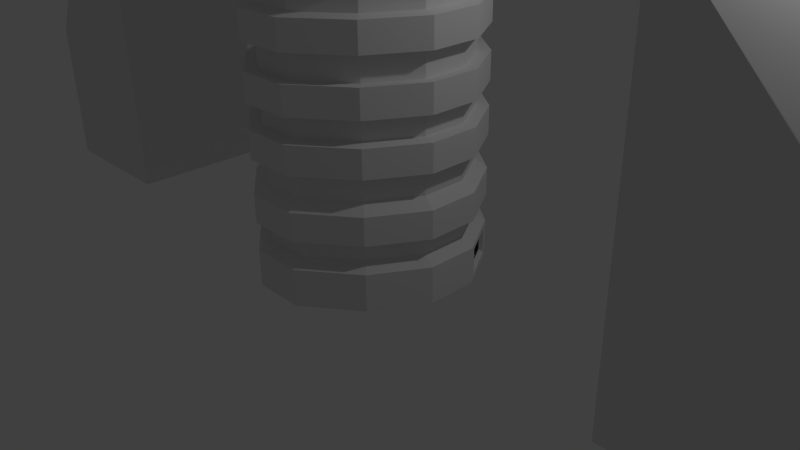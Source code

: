 # Source: HomeBase.blend  (saved by Blender 2.75.0; exported with 4.5.12 LTS)
import bpy
from mathutils import Matrix  # noqa: F401  (used for matrix-valued properties, if any)

bpy.ops.wm.read_factory_settings(use_empty=True)
scene = bpy.context.scene
scene.name = 'Scene'

# ---- collections
col_collection_1 = bpy.data.collections.new('Collection 1'); scene.collection.children.link(col_collection_1)

# ---- materials (node trees are filled in below, after node groups)
mat_material = bpy.data.materials.new('Material')
mat_material.alpha_threshold = 0.0
mat_material.use_transparent_shadow = False
mat_material.roughness = 0.5
mat_material.line_color = (0.0, 0.0, 0.0, 1.0)

# ---- material node trees

# ---- world
world_world = bpy.data.worlds.new('World'); scene.world = world_world
world_world.color = (0.05088, 0.05088, 0.05088)
world_world.use_sun_shadow = False
world_world.sun_shadow_jitter_overblur = 0.0
world_world.cycles.sampling_method = 'MANUAL'
world_world.cycles.sample_map_resolution = 256

# ---- cameras
cam_camera = bpy.data.cameras.new('Camera')
cam_camera.clip_end = 100.0
cam_camera.lens = 35.0
cam_camera.sensor_width = 32.0
cam_camera.sensor_height = 18.0
cam_camera.ortho_scale = 7.314
cam_camera.dof.focus_distance = 0.0
cam_camera.dof.aperture_fstop = 128.0

# ---- lights
light_lamp = bpy.data.lights.new('Lamp', 'POINT')
light_lamp.transmission_factor = 0.0
light_lamp.cutoff_distance = 30.0
light_lamp.energy = 100.0
light_lamp.shadow_buffer_clip_start = 1.001
light_lamp.shadow_soft_size = 0.1
light_lamp.shadow_maximum_resolution = 0.006
light_lamp.use_absolute_resolution = True
light_lamp.cycles.use_multiple_importance_sampling = False

# ---- meshes
me_cube_002 = bpy.data.meshes.new('Cube.002')
me_cube_002.from_pydata([(-6.033, -0.99, -0.9876), (-6.033, -0.99, 1.002), (-6.033, 0.99, -0.9876), (-4.04, 0.99, 3.611), (-4.04, -0.99, 3.611), (6.092, -0.99, -0.9876), (6.092, -0.99, 1.002), (6.092, 0.99, -0.9876), (4.1, 0.99, 3.611), (4.1, -0.99, 3.611), (-6.033, 0.99, 1.002), (-5.4, 0.99, 2.157), (-5.4, -0.99, 2.157), (6.092, 0.99, 1.002), (5.459, 0.99, 2.157), (5.459, -0.99, 2.157), (0.8873, 0.8873, -0.4277), (0.8873, -0.8873, -0.4277), (-0.8873, -0.8873, -0.4277), (-0.8873, 0.8873, -0.4277), (0.8873, 0.8873, 2.653), (0.8873, -0.8873, 2.653), (-0.8873, -0.8873, 2.653), (-0.8873, 0.8873, 2.653), (-0.8873, 0.8873, 0.3046), (-0.8873, 0.8873, 1.002), (-0.8873, 0.8873, 1.636), (0.8873, 0.8873, 1.935), (0.8873, 0.8873, 1.301), (0.8873, 0.8873, 0.6035), (0.8873, -0.8873, 0.3046), (0.8873, -0.8873, 1.002), (0.8873, -0.8873, 1.636), (-0.8873, -0.8873, 1.935), (-0.8873, -0.8873, 1.301), (-0.8873, -0.8873, 0.6035), (-0.8873, -0.8873, -0.1288), (-0.8873, 0.8873, -0.1288), (-0.8873, -0.8873, 0.3046), (-0.8873, 0.8873, 0.6035), (-0.8873, -0.8873, 1.002), (-0.8873, 0.8873, 1.301), (-0.8873, -0.8873, 1.636), (-0.8873, 0.8873, 1.935), (-0.8873, -0.8873, 2.354), (-0.8873, 0.8873, 2.354), (0.8873, 0.8873, -0.1288), (0.8873, -0.8873, -0.1288), (0.8873, 0.8873, 0.3046), (0.8873, -0.8873, 0.6035), (0.8873, 0.8873, 1.002), (0.8873, -0.8873, 1.301), (0.8873, 0.8873, 1.636), (0.8873, -0.8873, 1.935), (0.8873, 0.8873, 2.354), (0.8873, -0.8873, 2.354), (0.2958, 1.331, -0.4277), (-0.2958, 1.331, -0.4277), (0.2958, -1.331, -0.4277), (-0.2958, -1.331, -0.4277), (0.2958, 1.331, 2.653), (-0.2958, 1.331, 2.653), (0.2958, -1.331, 2.653), (-0.2958, -1.331, 2.653), (0.2958, -1.331, -0.1288), (-0.2958, -1.331, -0.1288), (0.2958, -1.331, 0.3046), (-0.2958, -1.331, 0.3046), (0.2958, -1.331, 0.6035), (-0.2958, -1.331, 0.6035), (0.2958, -1.331, 1.002), (-0.2958, -1.331, 1.002), (0.2958, -1.331, 1.301), (-0.2958, -1.331, 1.301), (0.2958, -1.331, 1.636), (-0.2958, -1.331, 1.636), (0.2958, -1.331, 1.935), (-0.2958, -1.331, 1.935), (0.2958, -1.331, 2.354), (-0.2958, -1.331, 2.354), (-0.2958, 1.331, -0.1288), (0.2958, 1.331, -0.1288), (-0.2958, 1.331, 0.3046), (0.2958, 1.331, 0.3046), (-0.2958, 1.331, 0.6035), (0.2958, 1.331, 0.6035), (-0.2958, 1.331, 1.002), (0.2958, 1.331, 1.002), (-0.2958, 1.331, 1.301), (0.2958, 1.331, 1.301), (-0.2958, 1.331, 1.636), (0.2958, 1.331, 1.636), (-0.2958, 1.331, 1.935), (0.2958, 1.331, 1.935), (-0.2958, 1.331, 2.354), (0.2958, 1.331, 2.354), (1.238, 0.2958, -0.4277), (1.238, -0.2958, -0.4277), (-1.238, -0.2958, -0.4277), (-1.238, 0.2958, -0.4277), (1.238, 0.2958, 2.653), (1.238, -0.2958, 2.653), (-1.238, -0.2958, 2.653), (-1.238, 0.2958, 2.653), (-1.238, -0.2958, -0.1288), (-1.238, 0.2958, -0.1288), (-1.238, -0.2958, 0.3046), (-1.238, 0.2958, 0.3046), (-1.238, -0.2958, 0.6035), (-1.238, 0.2958, 0.6035), (-1.238, -0.2958, 1.002), (-1.238, 0.2958, 1.002), (-1.238, -0.2958, 1.301), (-1.238, 0.2958, 1.301), (-1.238, -0.2958, 1.636), (-1.238, 0.2958, 1.636), (-1.238, -0.2958, 1.935), (-1.238, 0.2958, 1.935), (-1.238, -0.2958, 2.354), (-1.238, 0.2958, 2.354), (1.238, 0.2958, -0.1288), (1.238, -0.2958, -0.1288), (1.238, 0.2958, 0.3046), (1.238, -0.2958, 0.3046), (1.238, 0.2958, 0.6035), (1.238, -0.2958, 0.6035), (1.238, 0.2958, 1.002), (1.238, -0.2958, 1.002), (1.238, 0.2958, 1.301), (1.238, -0.2958, 1.301), (1.238, 0.2958, 1.636), (1.238, -0.2958, 1.636), (1.238, 0.2958, 1.935), (1.238, -0.2958, 1.935), (1.238, 0.2958, 2.354), (1.238, -0.2958, 2.354), (0.8093, 0.8205, -0.4277), (0.8093, -0.8205, -0.4277), (-0.8093, -0.8205, -0.4277), (-0.8093, 0.8205, -0.4277), (0.8093, 0.8205, 2.653), (0.8093, -0.8205, 2.653), (-0.8093, -0.8205, 2.653), (-0.8093, 0.8205, 2.653), (-0.8093, 0.8205, 0.3046), (-0.8093, 0.8205, 1.002), (-0.8093, 0.8205, 1.636), (0.8093, 0.8205, 1.935), (0.8093, 0.8205, 1.301), (0.8093, 0.8205, 0.6035), (0.8093, -0.8205, 0.3046), (0.8093, -0.8205, 1.002), (0.8093, -0.8205, 1.636), (-0.8093, -0.8205, 1.935), (-0.8093, -0.8205, 1.301), (-0.8093, -0.8205, 0.6035), (-0.8093, -0.8205, -0.1288), (-0.8093, 0.8205, -0.1288), (-0.8093, -0.8205, 0.3046), (-0.8093, 0.8205, 0.6035), (-0.8093, -0.8205, 1.002), (-0.8093, 0.8205, 1.301), (-0.8093, -0.8205, 1.636), (-0.8093, 0.8205, 1.935), (-0.8093, -0.8205, 2.354), (-0.8093, 0.8205, 2.354), (0.8093, 0.8205, -0.1288), (0.8093, -0.8205, -0.1288), (0.8093, 0.8205, 0.3046), (0.8093, -0.8205, 0.6035), (0.8093, 0.8205, 1.002), (0.8093, -0.8205, 1.301), (0.8093, 0.8205, 1.636), (0.8093, -0.8205, 1.935), (0.8093, 0.8205, 2.354), (0.8093, -0.8205, 2.354), (0.2698, 1.231, -0.4277), (-0.2698, 1.231, -0.4277), (0.2698, -1.231, -0.4277), (-0.2698, -1.231, -0.4277), (0.2698, 1.231, 2.653), (-0.2698, 1.231, 2.653), (0.2698, -1.231, 2.653), (-0.2698, -1.231, 2.653), (0.2698, -1.231, -0.1288), (-0.2698, -1.231, -0.1288), (0.2698, -1.231, 0.3046), (-0.2698, -1.231, 0.3046), (0.2698, -1.231, 0.6035), (-0.2698, -1.231, 0.6035), (0.2698, -1.231, 1.002), (-0.2698, -1.231, 1.002), (0.2698, -1.231, 1.301), (-0.2698, -1.231, 1.301), (0.2698, -1.231, 1.636), (-0.2698, -1.231, 1.636), (0.2698, -1.231, 1.935), (-0.2698, -1.231, 1.935), (0.2698, -1.231, 2.354), (-0.2698, -1.231, 2.354), (-0.2698, 1.231, -0.1288), (0.2698, 1.231, -0.1288), (-0.2698, 1.231, 0.3046), (0.2698, 1.231, 0.3046), (-0.2698, 1.231, 0.6035), (0.2698, 1.231, 0.6035), (-0.2698, 1.231, 1.002), (0.2698, 1.231, 1.002), (-0.2698, 1.231, 1.301), (0.2698, 1.231, 1.301), (-0.2698, 1.231, 1.636), (0.2698, 1.231, 1.636), (-0.2698, 1.231, 1.935), (0.2698, 1.231, 1.935), (-0.2698, 1.231, 2.354), (0.2698, 1.231, 2.354), (1.129, 0.2735, -0.4277), (1.129, -0.2735, -0.4277), (-1.129, -0.2735, -0.4277), (-1.129, 0.2735, -0.4277), (1.129, 0.2735, 2.653), (1.129, -0.2735, 2.653), (-1.129, -0.2735, 2.653), (-1.129, 0.2735, 2.653), (-1.129, -0.2735, -0.1288), (-1.129, 0.2735, -0.1288), (-1.129, -0.2735, 0.3046), (-1.129, 0.2735, 0.3046), (-1.129, -0.2735, 0.6035), (-1.129, 0.2735, 0.6035), (-1.129, -0.2735, 1.002), (-1.129, 0.2735, 1.002), (-1.129, -0.2735, 1.301), (-1.129, 0.2735, 1.301), (-1.129, -0.2735, 1.636), (-1.129, 0.2735, 1.636), (-1.129, -0.2735, 1.935), (-1.129, 0.2735, 1.935), (-1.129, -0.2735, 2.354), (-1.129, 0.2735, 2.354), (1.129, 0.2735, -0.1288), (1.129, -0.2735, -0.1288), (1.129, 0.2735, 0.3046), (1.129, -0.2735, 0.3046), (1.129, 0.2735, 0.6035), (1.129, -0.2735, 0.6035), (1.129, 0.2735, 1.002), (1.129, -0.2735, 1.002), (1.129, 0.2735, 1.301), (1.129, -0.2735, 1.301), (1.129, 0.2735, 1.636), (1.129, -0.2735, 1.636), (1.129, 0.2735, 1.935), (1.129, -0.2735, 1.935), (1.129, 0.2735, 2.354), (1.129, -0.2735, 2.354)], [], [(1, 10, 2, 0), (10, 1, 12, 11), (4, 3, 11, 12), (6, 5, 7, 13), (13, 14, 15, 6), (9, 15, 14, 8), (94, 45, 23, 61), (78, 55, 21, 62), (134, 54, 20, 100), (118, 44, 22, 102), (98, 18, 36, 104), (106, 38, 35, 108), (110, 40, 34, 112), (114, 42, 33, 116), (96, 16, 46, 120), (122, 48, 29, 124), (126, 50, 28, 128), (130, 52, 27, 132), (58, 17, 47, 64), (66, 30, 49, 68), (70, 31, 51, 72), (74, 32, 53, 76), (57, 19, 37, 80), (82, 24, 39, 84), (86, 25, 41, 88), (90, 26, 43, 92), (52, 91, 93, 27), (91, 90, 92, 93), (50, 87, 89, 28), (87, 86, 88, 89), (48, 83, 85, 29), (83, 82, 84, 85), (16, 56, 81, 46), (56, 57, 80, 81), (42, 75, 77, 33), (75, 74, 76, 77), (40, 71, 73, 34), (71, 70, 72, 73), (38, 67, 69, 35), (67, 66, 68, 69), (18, 59, 65, 36), (59, 58, 64, 65), (44, 79, 63, 22), (79, 78, 62, 63), (54, 95, 60, 20), (95, 94, 61, 60), (32, 131, 133, 53), (131, 130, 132, 133), (31, 127, 129, 51), (127, 126, 128, 129), (30, 123, 125, 49), (123, 122, 124, 125), (17, 97, 121, 47), (97, 96, 120, 121), (26, 115, 117, 43), (115, 114, 116, 117), (25, 111, 113, 41), (111, 110, 112, 113), (24, 107, 109, 39), (107, 106, 108, 109), (19, 99, 105, 37), (99, 98, 104, 105), (45, 119, 103, 23), (119, 118, 102, 103), (55, 135, 101, 21), (135, 134, 100, 101), (214, 181, 143, 165), (198, 182, 141, 175), (254, 220, 140, 174), (238, 222, 142, 164), (218, 224, 156, 138), (226, 228, 155, 158), (230, 232, 154, 160), (234, 236, 153, 162), (216, 240, 166, 136), (242, 244, 149, 168), (246, 248, 148, 170), (250, 252, 147, 172), (178, 184, 167, 137), (186, 188, 169, 150), (190, 192, 171, 151), (194, 196, 173, 152), (177, 200, 157, 139), (202, 204, 159, 144), (206, 208, 161, 145), (210, 212, 163, 146), (172, 147, 213, 211), (211, 213, 212, 210), (170, 148, 209, 207), (207, 209, 208, 206), (168, 149, 205, 203), (203, 205, 204, 202), (136, 166, 201, 176), (176, 201, 200, 177), (162, 153, 197, 195), (195, 197, 196, 194), (160, 154, 193, 191), (191, 193, 192, 190), (158, 155, 189, 187), (187, 189, 188, 186), (138, 156, 185, 179), (179, 185, 184, 178), (164, 142, 183, 199), (199, 183, 182, 198), (174, 140, 180, 215), (215, 180, 181, 214), (152, 173, 253, 251), (251, 253, 252, 250), (151, 171, 249, 247), (247, 249, 248, 246), (150, 169, 245, 243), (243, 245, 244, 242), (137, 167, 241, 217), (217, 241, 240, 216), (146, 163, 237, 235), (235, 237, 236, 234), (145, 161, 233, 231), (231, 233, 232, 230), (144, 159, 229, 227), (227, 229, 228, 226), (139, 157, 225, 219), (219, 225, 224, 218), (165, 143, 223, 239), (239, 223, 222, 238), (175, 141, 221, 255), (255, 221, 220, 254)])
me_cube_002.materials.append(mat_material)
me_cube_002.use_remesh_preserve_volume = False
me_cube_002.use_remesh_preserve_attributes = False
me_cube_002.use_mirror_vertex_groups = False
me_cube_002.update()
me_cube_001 = bpy.data.meshes.new('Cube.001')
me_cube_001.from_pydata([(-1.0, -0.99, -0.99), (-1.0, -0.99, 1.0), (-1.0, 0.99, -0.99), (-1.0, 1.0, 1.0), (0.9996, -1.0, -1.0), (0.9996, -1.0, 1.0), (0.9996, 1.0, -1.0), (0.9996, 1.0, 1.0), (-0.3668, -1.0, 2.155), (-0.3668, 1.0, 2.155), (0.9927, 0.99, 3.609), (0.9927, -0.99, 3.609), (11.13, -0.99, -0.99), (11.13, -0.99, 1.0), (11.13, 0.99, -0.99), (11.13, 1.0, 1.0), (9.126, -1.0, -1.0), (9.126, -1.0, 1.0), (9.126, 1.0, -1.0), (9.126, 1.0, 1.0), (10.49, -1.0, 2.155), (10.49, 1.0, 2.155), (9.133, 0.99, 3.609), (9.133, -0.99, 3.609), (-1.0, -1.0, -1.0), (-1.0, -1.0, 1.0), (-1.0, 0.99, 1.0), (-1.0, 1.0, -1.0), (-0.3668, 0.99, 2.155), (0.9996, 1.0, 3.616), (0.9996, -1.0, 3.616), (-0.3668, -0.99, 2.155), (11.13, -1.0, -1.0), (11.13, -1.0, 1.0), (11.13, 0.99, 1.0), (11.13, 1.0, -1.0), (10.49, 0.99, 2.155), (9.126, 1.0, 3.616), (9.126, -1.0, 3.616), (10.49, -0.99, 2.155)], [], [(3, 7, 6, 27), (7, 5, 4, 6), (5, 25, 24, 4), (24, 27, 6, 4), (25, 5, 30, 8), (7, 3, 9, 29), (5, 7, 29, 30), (15, 35, 18, 19), (19, 18, 16, 17), (17, 16, 32, 33), (32, 16, 18, 35), (33, 20, 38, 17), (19, 37, 21, 15), (17, 38, 37, 19), (1, 0, 24, 25), (2, 26, 3, 27), (0, 2, 27, 24), (28, 10, 29, 9), (10, 11, 30, 29), (11, 31, 8, 30), (31, 1, 25, 8), (26, 28, 9, 3), (12, 13, 33, 32), (34, 14, 35, 15), (14, 12, 32, 35), (22, 36, 21, 37), (23, 22, 37, 38), (39, 23, 38, 20), (13, 39, 20, 33), (36, 34, 15, 21)])
me_cube_001.use_remesh_preserve_volume = False
me_cube_001.use_remesh_preserve_attributes = False
me_cube_001.use_mirror_vertex_groups = False
me_cube_001.update()
me_cube = bpy.data.meshes.new('Cube')
me_cube.from_pydata([(1.053, 0.9111, -0.9339), (1.0, -1.0, -1.0), (-1.0, -1.0, -1.0), (-1.0, 1.0, -1.0), (0.8873, 0.8873, -0.4277), (0.8873, -0.8873, -0.4277), (-0.8873, -0.8873, -0.4277), (-0.8873, 0.8873, -0.4277), (0.8873, 0.8873, 2.653), (0.8873, -0.8873, 2.653), (-0.8873, -0.8873, 2.653), (-0.8873, 0.8873, 2.653), (-1.0, 1.0, -0.1694), (-0.8873, 0.8873, 0.3046), (-1.0, 1.0, 0.6249), (-0.8873, 0.8873, 1.002), (-1.0, 1.0, 1.288), (-0.8873, 0.8873, 1.636), (-1.0, 1.0, 1.972), (-1.0, 1.0, 2.329), (1.0, 1.0, 2.329), (0.8873, 0.8873, 1.935), (1.0, 1.0, 1.645), (0.8873, 0.8873, 1.301), (1.0, 1.0, 0.9818), (0.8873, 0.8873, 0.6035), (1.0, 1.0, 0.1875), (1.0, 1.0, -0.1694), (1.0, -1.0, -0.1694), (0.8873, -0.8873, 0.3046), (1.0, -1.0, 0.6249), (0.8873, -0.8873, 1.002), (1.0, -1.0, 1.288), (0.8873, -0.8873, 1.636), (1.0, -1.0, 1.972), (1.0, -1.0, 2.329), (-1.0, -1.0, 2.329), (-0.8873, -0.8873, 1.935), (-1.0, -1.0, 1.645), (-0.8873, -0.8873, 1.301), (-1.0, -1.0, 0.9818), (-0.8873, -0.8873, 0.6035), (-1.0, -1.0, 0.1875), (-1.0, -1.0, -0.1694), (1.053, 0.9111, -0.5924), (1.0, -1.0, -0.5263), (-1.0, 1.0, -0.5263), (-1.0, -1.0, -0.5263), (1.0, 1.0, 2.835), (1.0, -1.0, 2.835), (-1.0, 1.0, 2.835), (-1.0, -1.0, 2.835), (-0.8873, -0.8873, -0.1288), (-0.8873, 0.8873, -0.1288), (-0.8873, -0.8873, 0.3046), (-1.0, 1.0, 0.1875), (-1.0, -1.0, 0.6249), (-0.8873, 0.8873, 0.6035), (-0.8873, -0.8873, 1.002), (-1.0, 1.0, 0.9818), (-1.0, -1.0, 1.288), (-0.8873, 0.8873, 1.301), (-0.8873, -0.8873, 1.636), (-1.0, 1.0, 1.645), (-1.0, -1.0, 1.972), (-0.8873, 0.8873, 1.935), (-0.8873, -0.8873, 2.354), (-0.8873, 0.8873, 2.354), (0.8873, 0.8873, -0.1288), (0.8873, -0.8873, -0.1288), (0.8873, 0.8873, 0.3046), (1.0, -1.0, 0.1875), (1.0, 1.0, 0.6249), (0.8873, -0.8873, 0.6035), (0.8873, 0.8873, 1.002), (1.0, -1.0, 0.9818), (1.0, 1.0, 1.288), (0.8873, -0.8873, 1.301), (0.8873, 0.8873, 1.636), (1.0, -1.0, 1.645), (1.0, 1.0, 1.972), (0.8873, -0.8873, 1.935), (0.8873, 0.8873, 2.354), (0.8873, -0.8873, 2.354), (0.3333, 1.5, -1.0), (-0.3333, 1.5, -1.0), (0.3333, -1.5, -1.0), (-0.3333, -1.5, -1.0), (0.3333, 1.5, -0.5263), (-0.3333, 1.5, -0.5263), (0.3333, -1.5, -0.5263), (-0.3333, -1.5, -0.5263), (0.3333, 1.5, 2.835), (-0.3333, 1.5, 2.835), (0.3333, -1.5, 2.835), (-0.3333, -1.5, 2.835), (0.3333, -1.5, -0.1694), (-0.3333, -1.5, -0.1694), (0.3333, -1.5, 0.1875), (-0.3333, -1.5, 0.1875), (0.3333, -1.5, 0.6249), (-0.3333, -1.5, 0.6249), (0.3333, -1.5, 0.9818), (-0.3333, -1.5, 0.9818), (0.3333, -1.5, 1.288), (-0.3333, -1.5, 1.288), (0.3333, -1.5, 1.645), (-0.3333, -1.5, 1.645), (0.3333, -1.5, 1.972), (-0.3333, -1.5, 1.972), (0.3333, -1.5, 2.329), (-0.3333, -1.5, 2.329), (-0.3333, 1.5, -0.1694), (0.3333, 1.5, -0.1694), (-0.3333, 1.5, 0.1875), (0.3333, 1.5, 0.1875), (-0.3333, 1.5, 0.6249), (0.3333, 1.5, 0.6249), (-0.3333, 1.5, 0.9818), (0.3333, 1.5, 0.9818), (-0.3333, 1.5, 1.288), (0.3333, 1.5, 1.288), (-0.3333, 1.5, 1.645), (0.3333, 1.5, 1.645), (-0.3333, 1.5, 1.972), (0.3333, 1.5, 1.972), (-0.3333, 1.5, 2.329), (0.3333, 1.5, 2.329), (0.2958, 1.331, -0.4277), (-0.2958, 1.331, -0.4277), (0.2958, -1.331, -0.4277), (-0.2958, -1.331, -0.4277), (0.2958, 1.331, 2.653), (-0.2958, 1.331, 2.653), (0.2958, -1.331, 2.653), (-0.2958, -1.331, 2.653), (0.2958, -1.331, -0.1288), (-0.2958, -1.331, -0.1288), (0.2958, -1.331, 0.3046), (-0.2958, -1.331, 0.3046), (0.2958, -1.331, 0.6035), (-0.2958, -1.331, 0.6035), (0.2958, -1.331, 1.002), (-0.2958, -1.331, 1.002), (0.2958, -1.331, 1.301), (-0.2958, -1.331, 1.301), (0.2958, -1.331, 1.636), (-0.2958, -1.331, 1.636), (0.2958, -1.331, 1.935), (-0.2958, -1.331, 1.935), (0.2958, -1.331, 2.354), (-0.2958, -1.331, 2.354), (-0.2958, 1.331, -0.1288), (0.2958, 1.331, -0.1288), (-0.2958, 1.331, 0.3046), (0.2958, 1.331, 0.3046), (-0.2958, 1.331, 0.6035), (0.2958, 1.331, 0.6035), (-0.2958, 1.331, 1.002), (0.2958, 1.331, 1.002), (-0.2958, 1.331, 1.301), (0.2958, 1.331, 1.301), (-0.2958, 1.331, 1.636), (0.2958, 1.331, 1.636), (-0.2958, 1.331, 1.935), (0.2958, 1.331, 1.935), (-0.2958, 1.331, 2.354), (0.2958, 1.331, 2.354), (1.343, 0.4222, -0.9339), (1.395, -0.3333, -1.0), (-1.395, -0.3333, -1.0), (-1.395, 0.3333, -1.0), (1.343, 0.4222, -0.5924), (1.395, -0.3333, -0.5263), (-1.395, -0.3333, -0.5263), (-1.395, 0.3333, -0.5263), (1.395, 0.3333, 2.835), (1.395, -0.3333, 2.835), (-1.395, -0.3333, 2.835), (-1.395, 0.3333, 2.835), (-1.395, -0.3333, -0.1694), (-1.395, 0.3333, -0.1694), (-1.395, -0.3333, 0.1875), (-1.395, 0.3333, 0.1875), (-1.395, -0.3333, 0.6249), (-1.395, 0.3333, 0.6249), (-1.395, -0.3333, 0.9818), (-1.395, 0.3333, 0.9818), (-1.395, -0.3333, 1.288), (-1.395, 0.3333, 1.288), (-1.395, -0.3333, 1.645), (-1.395, 0.3333, 1.645), (-1.395, -0.3333, 1.972), (-1.395, 0.3333, 1.972), (-1.395, -0.3333, 2.329), (-1.395, 0.3333, 2.329), (1.395, 0.3333, -0.1694), (1.395, -0.3333, -0.1694), (1.395, 0.3333, 0.1875), (1.395, -0.3333, 0.1875), (1.395, 0.3333, 0.6249), (1.395, -0.3333, 0.6249), (1.395, 0.3333, 0.9818), (1.395, -0.3333, 0.9818), (1.395, 0.3333, 1.288), (1.395, -0.3333, 1.288), (1.395, 0.3333, 1.645), (1.395, -0.3333, 1.645), (1.395, 0.3333, 1.972), (1.395, -0.3333, 1.972), (1.395, 0.3333, 2.329), (1.395, -0.3333, 2.329), (1.238, 0.2958, -0.4277), (1.238, -0.2958, -0.4277), (-1.238, -0.2958, -0.4277), (-1.238, 0.2958, -0.4277), (1.238, 0.2958, 2.653), (1.238, -0.2958, 2.653), (-1.238, -0.2958, 2.653), (-1.238, 0.2958, 2.653), (-1.238, -0.2958, -0.1288), (-1.238, 0.2958, -0.1288), (-1.238, -0.2958, 0.3046), (-1.238, 0.2958, 0.3046), (-1.238, -0.2958, 0.6035), (-1.238, 0.2958, 0.6035), (-1.238, -0.2958, 1.002), (-1.238, 0.2958, 1.002), (-1.238, -0.2958, 1.301), (-1.238, 0.2958, 1.301), (-1.238, -0.2958, 1.636), (-1.238, 0.2958, 1.636), (-1.238, -0.2958, 1.935), (-1.238, 0.2958, 1.935), (-1.238, -0.2958, 2.354), (-1.238, 0.2958, 2.354), (1.238, 0.2958, -0.1288), (1.238, -0.2958, -0.1288), (1.238, 0.2958, 0.3046), (1.238, -0.2958, 0.3046), (1.238, 0.2958, 0.6035), (1.238, -0.2958, 0.6035), (1.238, 0.2958, 1.002), (1.238, -0.2958, 1.002), (1.238, 0.2958, 1.301), (1.238, -0.2958, 1.301), (1.238, 0.2958, 1.636), (1.238, -0.2958, 1.636), (1.238, 0.2958, 1.935), (1.238, -0.2958, 1.935), (1.238, 0.2958, 2.354), (1.238, -0.2958, 2.354), (0.4651, 0.5001, 2.835), (0.4651, -0.5001, 2.835), (-0.4651, 0.5001, 2.835), (-0.4651, -0.5001, 2.835), (0.4651, -0.5001, -1.0), (0.4651, 0.5001, -1.0), (-0.4651, -0.5001, -1.0), (-0.4651, 0.5001, -1.0), (0.9807, 0.9807, -0.9893), (0.9807, -0.9807, -0.9893), (-0.9807, -0.9807, -0.9893), (-0.9807, 0.9807, -0.9893), (0.3269, 1.471, -0.9893), (-0.3269, 1.471, -0.9893), (0.3269, -1.471, -0.9893), (-0.3269, -1.471, -0.9893), (1.369, 0.3269, -0.9893), (1.369, -0.3269, -0.9893), (-1.369, -0.3269, -0.9893), (-1.369, 0.3269, -0.9893), (0.4562, -0.4905, -0.9893), (0.4562, 0.4905, -0.9893), (-0.4562, -0.4905, -0.9893), (-0.4562, 0.4905, -0.9893), (1.0, 1.0, -1.0), (1.0, 1.0, -0.5263), (1.395, 0.3333, -1.0), (1.395, 0.3333, -0.5263), (0.8391, 0.8341, -0.4277), (0.8391, -0.8442, -0.4277), (-0.8391, -0.8442, -0.4277), (-0.8391, 0.8341, -0.4277), (0.2797, 1.254, -0.4277), (-0.2797, 1.254, -0.4277), (0.2797, -1.264, -0.4277), (-0.2797, -1.264, -0.4277), (1.171, 0.2747, -0.4277), (1.171, -0.2848, -0.4277), (-1.171, -0.2848, -0.4277), (-1.171, 0.2747, -0.4277), (1.171, -0.2848, -0.3731), (0.8391, -0.8442, -0.3731), (-0.2797, 1.254, -0.3731), (-0.8391, 0.8341, -0.3731), (-0.2797, -1.264, -0.3731), (-0.8391, -0.8442, -0.3731), (-1.171, 0.2747, -0.3731), (0.8391, 0.8341, -0.3731), (0.2797, 1.254, -0.3731), (0.2797, -1.264, -0.3731), (1.171, 0.2747, -0.3731), (-1.171, -0.2848, -0.3731), (0.6665, -0.1267, -0.3731), (0.656, 0.2119, -0.3731), (0.3279, 0.219, -0.3731), (0.3279, -0.1232, -0.3731), (0.6563, 0.1999, -0.4277), (0.661, -0.1136, -0.4277), (0.3303, -0.1125, -0.4277), (0.3254, 0.2121, -0.4277), (-0.02209, 0.1999, -0.9792), (-0.0173, -0.1136, -0.9792), (-0.02209, 0.1999, -0.9073), (-0.0173, -0.1136, -0.9073), (0.8391, 0.8341, 0.2305), (0.8391, -0.8442, 0.2305), (-0.8391, -0.8442, 0.2305), (-0.8391, 0.8341, 0.2305), (0.2797, 1.254, 0.2305), (-0.2797, 1.254, 0.2305), (0.2797, -1.264, 0.2305), (-0.2797, -1.264, 0.2305), (1.171, 0.2747, 0.2305), (1.171, -0.2848, 0.2305), (-1.171, -0.2848, 0.2305), (-1.171, 0.2747, 0.2305), (1.171, -0.2848, 0.2852), (0.8391, -0.8442, 0.2852), (-0.2797, 1.254, 0.2852), (-0.8391, 0.8341, 0.2852), (-0.2797, -1.264, 0.2852), (-0.8391, -0.8442, 0.2852), (-1.171, 0.2747, 0.2852), (0.8391, 0.8341, 0.2852), (0.2797, 1.254, 0.2852), (0.2797, -1.264, 0.2852), (1.171, 0.2747, 0.2852), (-1.171, -0.2848, 0.2852), (0.6665, -0.1267, 0.2852), (0.656, 0.2119, 0.2852), (0.3279, 0.219, 0.2852), (0.3279, -0.1232, 0.2852), (0.6563, 0.1999, 0.2305), (0.661, -0.1136, 0.2305), (0.3303, -0.1125, 0.2305), (0.3254, 0.2121, 0.2305), (-0.02209, 0.1999, -0.3536), (-0.0173, -0.1136, -0.3536), (-0.02209, 0.1999, -0.2817), (-0.0173, -0.1136, -0.2817), (0.8391, 0.8341, 0.8814), (0.8391, -0.8442, 0.8814), (-0.8391, -0.8442, 0.8814), (-0.8391, 0.8341, 0.8814), (0.2797, 1.254, 0.8814), (-0.2797, 1.254, 0.8814), (0.2797, -1.264, 0.8814), (-0.2797, -1.264, 0.8814), (1.171, 0.2747, 0.8814), (1.171, -0.2848, 0.8814), (-1.171, -0.2848, 0.8814), (-1.171, 0.2747, 0.8814), (1.171, -0.2848, 0.9361), (0.8391, -0.8442, 0.9361), (-0.2797, 1.254, 0.9361), (-0.8391, 0.8341, 0.9361), (-0.2797, -1.264, 0.9361), (-0.8391, -0.8442, 0.9361), (-1.171, 0.2747, 0.9361), (0.8391, 0.8341, 0.9361), (0.2797, 1.254, 0.9361), (0.2797, -1.264, 0.9361), (1.171, 0.2747, 0.9361), (-1.171, -0.2848, 0.9361), (0.6665, -0.1267, 0.9361), (0.656, 0.2119, 0.9361), (0.3279, 0.219, 0.9361), (0.3279, -0.1232, 0.9361), (0.6563, 0.1999, 0.8814), (0.661, -0.1136, 0.8814), (0.3303, -0.1125, 0.8814), (0.3254, 0.2121, 0.8814), (-0.02209, 0.1999, 0.2973), (-0.0173, -0.1136, 0.2973), (-0.02209, 0.1999, 0.3692), (-0.0173, -0.1136, 0.3692), (0.8391, 0.8341, 1.525), (0.8391, -0.8442, 1.525), (-0.8391, -0.8442, 1.525), (-0.8391, 0.8341, 1.525), (0.2797, 1.254, 1.525), (-0.2797, 1.254, 1.525), (0.2797, -1.264, 1.525), (-0.2797, -1.264, 1.525), (1.171, 0.2747, 1.525), (1.171, -0.2848, 1.525), (-1.171, -0.2848, 1.525), (-1.171, 0.2747, 1.525), (1.171, -0.2848, 1.58), (0.8391, -0.8442, 1.58), (-0.2797, 1.254, 1.58), (-0.8391, 0.8341, 1.58), (-0.2797, -1.264, 1.58), (-0.8391, -0.8442, 1.58), (-1.171, 0.2747, 1.58), (0.8391, 0.8341, 1.58), (0.2797, 1.254, 1.58), (0.2797, -1.264, 1.58), (1.171, 0.2747, 1.58), (-1.171, -0.2848, 1.58), (0.6665, -0.1267, 1.58), (0.656, 0.2119, 1.58), (0.3279, 0.219, 1.58), (0.3279, -0.1232, 1.58), (0.6563, 0.1999, 1.525), (0.661, -0.1136, 1.525), (0.3303, -0.1125, 1.525), (0.3254, 0.2121, 1.525), (-0.02209, 0.1999, 0.941), (-0.0173, -0.1136, 0.941), (-0.02209, 0.1999, 1.013), (-0.0173, -0.1136, 1.013), (0.8391, 0.8341, 2.183), (0.8391, -0.8442, 2.183), (-0.8391, -0.8442, 2.183), (-0.8391, 0.8341, 2.183), (0.2797, 1.254, 2.183), (-0.2797, 1.254, 2.183), (0.2797, -1.264, 2.183), (-0.2797, -1.264, 2.183), (1.171, 0.2747, 2.183), (1.171, -0.2848, 2.183), (-1.171, -0.2848, 2.183), (-1.171, 0.2747, 2.183), (1.171, -0.2848, 2.238), (0.8391, -0.8442, 2.238), (-0.2797, 1.254, 2.238), (-0.8391, 0.8341, 2.238), (-0.2797, -1.264, 2.238), (-0.8391, -0.8442, 2.238), (-1.171, 0.2747, 2.238), (0.8391, 0.8341, 2.238), (0.2797, 1.254, 2.238), (0.2797, -1.264, 2.238), (1.171, 0.2747, 2.238), (-1.171, -0.2848, 2.238), (0.6665, -0.1267, 2.238), (0.656, 0.2119, 2.238), (0.3279, 0.219, 2.238), (0.3279, -0.1232, 2.238), (0.6563, 0.1999, 2.183), (0.661, -0.1136, 2.183), (0.3303, -0.1125, 2.183), (0.3254, 0.2121, 2.183), (-0.02209, 0.1999, 1.599), (-0.0173, -0.1136, 1.599), (-0.02209, 0.1999, 1.671), (-0.0173, -0.1136, 1.671), (0.9441, 0.9441, 2.766), (0.9441, -0.9441, 2.766), (-0.9441, 0.9441, 2.766), (-0.9441, -0.9441, 2.766), (0.3147, 1.417, 2.766), (-0.3147, 1.417, 2.766), (0.3147, -1.417, 2.766), (-0.3147, -1.417, 2.766), (1.317, 0.3147, 2.766), (1.317, -0.3147, 2.766), (-1.317, -0.3147, 2.766), (-1.317, 0.3147, 2.766), (0.4391, 0.4722, 2.766), (0.4391, -0.4722, 2.766), (-0.4391, 0.4722, 2.766), (-0.4391, -0.4722, 2.766), (1.012, 0.8745, -0.8923), (0.9618, -0.9537, -0.9482), (-0.9514, -0.9537, -0.9482), (-0.9514, 0.9595, -0.9482), (0.854, 0.8517, -0.4638), (0.854, -0.8459, -0.4638), (-0.8436, -0.8459, -0.4638), (-0.8436, 0.8517, -0.4638), (1.012, 0.8745, -0.6031), (0.9618, -0.9537, -0.5472), (-0.9514, 0.9595, -0.5472), (-0.9514, -0.9537, -0.5472), (0.3241, 1.438, -0.9482), (-0.3137, 1.438, -0.9482), (0.3241, -1.432, -0.9482), (-0.3137, -1.432, -0.9482), (0.3241, 1.438, -0.5472), (-0.3137, 1.438, -0.5472), (0.3241, -1.432, -0.5472), (-0.3137, -1.432, -0.5472), (0.2881, 1.276, -0.4638), (-0.2777, 1.276, -0.4638), (0.2881, -1.271, -0.4638), (-0.2777, -1.271, -0.4638), (1.29, 0.4067, -0.8923), (1.34, -0.316, -0.9482), (-1.33, -0.316, -0.9482), (-1.33, 0.3218, -0.9482), (1.29, 0.4067, -0.6031), (1.34, -0.316, -0.5472), (-1.33, -0.316, -0.5472), (-1.33, 0.3218, -0.5472), (1.19, 0.2858, -0.4638), (1.19, -0.28, -0.4638), (-1.179, -0.28, -0.4638), (-1.179, 0.2858, -0.4638), (0.9618, 0.9595, -0.9482), (0.9618, 0.9595, -0.5472), (1.34, 0.3218, -0.9482), (1.34, 0.3218, -0.5472), (-0.9448, 0.9448, -0.1286), (-0.8383, 0.8383, 0.2603), (-0.9448, 0.9448, 0.6506), (-0.8383, 0.8383, 0.9581), (-0.9448, 0.9448, 1.312), (-0.8383, 0.8383, 1.612), (-0.9448, 0.9448, 1.979), (-0.9448, 0.9448, 2.316), (0.9448, 0.9448, 2.316), (0.8383, 0.8383, 1.944), (0.9448, 0.9448, 1.62), (0.8383, 0.8383, 1.324), (0.9448, 0.9448, 0.9414), (0.8383, 0.8383, 0.6332), (0.9448, 0.9448, 0.1643), (0.9448, 0.9448, -0.1286), (0.9448, -0.9448, -0.1286), (0.8383, -0.8383, 0.2603), (0.9448, -0.9448, 0.6506), (0.8383, -0.8383, 0.9581), (0.9448, -0.9448, 1.312), (0.8383, -0.8383, 1.612), (0.9448, -0.9448, 1.979), (0.9448, -0.9448, 2.316), (-0.9448, -0.9448, 2.316), (-0.8383, -0.8383, 1.944), (-0.9448, -0.9448, 1.62), (-0.8383, -0.8383, 1.324), (-0.9448, -0.9448, 0.9414), (-0.8383, -0.8383, 0.6332), (-0.9448, -0.9448, 0.1643), (-0.9448, -0.9448, -0.1286), (-0.8383, -0.8383, -0.09532), (-0.8383, 0.8383, -0.09532), (-0.8383, -0.8383, 0.2603), (-0.9448, 0.9448, 0.1643), (-0.9448, -0.9448, 0.6506), (-0.8383, 0.8383, 0.6332), (-0.8383, -0.8383, 0.9581), (-0.9448, 0.9448, 0.9414), (-0.9448, -0.9448, 1.312), (-0.8383, 0.8383, 1.324), (-0.8383, -0.8383, 1.612), (-0.9448, 0.9448, 1.62), (-0.9448, -0.9448, 1.979), (-0.8383, 0.8383, 1.944), (-0.8383, -0.8383, 2.34), (-0.8383, 0.8383, 2.34), (0.8383, 0.8383, -0.09532), (0.8383, -0.8383, -0.09532), (0.8383, 0.8383, 0.2603), (0.9448, -0.9448, 0.1643), (0.9448, 0.9448, 0.6506), (0.8383, -0.8383, 0.6332), (0.8383, 0.8383, 0.9581), (0.9448, -0.9448, 0.9414), (0.9448, 0.9448, 1.312), (0.8383, -0.8383, 1.324), (0.8383, 0.8383, 1.612), (0.9448, -0.9448, 1.62), (0.9448, 0.9448, 1.979), (0.8383, -0.8383, 1.944), (0.8383, 0.8383, 2.34), (0.8383, -0.8383, 2.34), (0.3149, -1.418, -0.1286), (-0.3149, -1.418, -0.1286), (0.3149, -1.418, 0.1643), (-0.3149, -1.418, 0.1643), (0.3149, -1.418, 0.6506), (-0.3149, -1.418, 0.6506), (0.3149, -1.418, 0.9414), (-0.3149, -1.418, 0.9414), (0.3149, -1.418, 1.312), (-0.3149, -1.418, 1.312), (0.3149, -1.418, 1.62), (-0.3149, -1.418, 1.62), (0.3149, -1.418, 1.979), (-0.3149, -1.418, 1.979), (0.3149, -1.418, 2.316), (-0.3149, -1.418, 2.316), (-0.3149, 1.418, -0.1286), (0.3149, 1.418, -0.1286), (-0.3149, 1.418, 0.1643), (0.3149, 1.418, 0.1643), (-0.3149, 1.418, 0.6506), (0.3149, 1.418, 0.6506), (-0.3149, 1.418, 0.9414), (0.3149, 1.418, 0.9414), (-0.3149, 1.418, 1.312), (0.3149, 1.418, 1.312), (-0.3149, 1.418, 1.62), (0.3149, 1.418, 1.62), (-0.3149, 1.418, 1.979), (0.3149, 1.418, 1.979), (-0.3149, 1.418, 2.316), (0.3149, 1.418, 2.316), (0.2794, -1.258, -0.09532), (-0.2794, -1.258, -0.09532), (0.2794, -1.258, 0.2603), (-0.2794, -1.258, 0.2603), (0.2794, -1.258, 0.6332), (-0.2794, -1.258, 0.6332), (0.2794, -1.258, 0.9581), (-0.2794, -1.258, 0.9581), (0.2794, -1.258, 1.324), (-0.2794, -1.258, 1.324), (0.2794, -1.258, 1.612), (-0.2794, -1.258, 1.612), (0.2794, -1.258, 1.944), (-0.2794, -1.258, 1.944), (0.2794, -1.258, 2.34), (-0.2794, -1.258, 2.34), (-0.2794, 1.258, -0.09532), (0.2794, 1.258, -0.09532), (-0.2794, 1.258, 0.2603), (0.2794, 1.258, 0.2603), (-0.2794, 1.258, 0.6332), (0.2794, 1.258, 0.6332), (-0.2794, 1.258, 0.9581), (0.2794, 1.258, 0.9581), (-0.2794, 1.258, 1.324), (0.2794, 1.258, 1.324), (-0.2794, 1.258, 1.612), (0.2794, 1.258, 1.612), (-0.2794, 1.258, 1.944), (0.2794, 1.258, 1.944), (-0.2794, 1.258, 2.34), (0.2794, 1.258, 2.34), (-1.318, -0.3149, -0.1286), (-1.318, 0.3149, -0.1286), (-1.318, -0.3149, 0.1643), (-1.318, 0.3149, 0.1643), (-1.318, -0.3149, 0.6506), (-1.318, 0.3149, 0.6506), (-1.318, -0.3149, 0.9414), (-1.318, 0.3149, 0.9414), (-1.318, -0.3149, 1.312), (-1.318, 0.3149, 1.312), (-1.318, -0.3149, 1.62), (-1.318, 0.3149, 1.62), (-1.318, -0.3149, 1.979), (-1.318, 0.3149, 1.979), (-1.318, -0.3149, 2.316), (-1.318, 0.3149, 2.316), (1.318, 0.3149, -0.1286), (1.318, -0.3149, -0.1286), (1.318, 0.3149, 0.1643), (1.318, -0.3149, 0.1643), (1.318, 0.3149, 0.6506), (1.318, -0.3149, 0.6506), (1.318, 0.3149, 0.9414), (1.318, -0.3149, 0.9414), (1.318, 0.3149, 1.312), (1.318, -0.3149, 1.312), (1.318, 0.3149, 1.62), (1.318, -0.3149, 1.62), (1.318, 0.3149, 1.979), (1.318, -0.3149, 1.979), (1.318, 0.3149, 2.316), (1.318, -0.3149, 2.316), (-1.17, -0.2794, -0.09532), (-1.17, 0.2794, -0.09532), (-1.17, -0.2794, 0.2603), (-1.17, 0.2794, 0.2603), (-1.17, -0.2794, 0.6332), (-1.17, 0.2794, 0.6332), (-1.17, -0.2794, 0.9581), (-1.17, 0.2794, 0.9581), (-1.17, -0.2794, 1.324), (-1.17, 0.2794, 1.324), (-1.17, -0.2794, 1.612), (-1.17, 0.2794, 1.612), (-1.17, -0.2794, 1.944), (-1.17, 0.2794, 1.944), (-1.17, -0.2794, 2.34), (-1.17, 0.2794, 2.34), (1.17, 0.2794, -0.09532), (1.17, -0.2794, -0.09532), (1.17, 0.2794, 0.2603), (1.17, -0.2794, 0.2603), (1.17, 0.2794, 0.6332), (1.17, -0.2794, 0.6332), (1.17, 0.2794, 0.9581), (1.17, -0.2794, 0.9581), (1.17, 0.2794, 1.324), (1.17, -0.2794, 1.324), (1.17, 0.2794, 1.612), (1.17, -0.2794, 1.612), (1.17, 0.2794, 1.944), (1.17, -0.2794, 1.944), (1.17, 0.2794, 2.34), (1.17, -0.2794, 2.34)], [], [(258, 87, 2, 170), (169, 173, 45, 1), (87, 91, 47, 2), (171, 175, 46, 3), (89, 85, 3, 46), (255, 178, 51, 95), (180, 43, 42, 182), (184, 56, 40, 186), (188, 60, 38, 190), (192, 64, 36, 194), (196, 27, 26, 198), (200, 72, 24, 202), (204, 76, 22, 206), (208, 80, 20, 210), (96, 28, 71, 98), (100, 30, 75, 102), (104, 32, 79, 106), (108, 34, 35, 110), (112, 12, 55, 114), (116, 14, 59, 118), (120, 16, 63, 122), (124, 18, 19, 126), (213, 5, 45, 173), (128, 4, 277, 88), (131, 6, 47, 91), (215, 7, 46, 175), (216, 8, 48, 176), (133, 11, 50, 93), (134, 9, 49, 94), (218, 10, 51, 178), (220, 52, 43, 180), (223, 13, 55, 183), (224, 41, 56, 184), (227, 15, 59, 187), (228, 39, 60, 188), (231, 17, 63, 191), (232, 37, 64, 192), (235, 67, 19, 195), (236, 68, 27, 196), (239, 29, 71, 199), (240, 25, 72, 200), (243, 31, 75, 203), (244, 23, 76, 204), (247, 33, 79, 207), (248, 21, 80, 208), (251, 83, 35, 211), (136, 69, 28, 96), (139, 54, 42, 99), (140, 73, 30, 100), (143, 58, 40, 103), (144, 77, 32, 104), (147, 62, 38, 107), (148, 81, 34, 108), (151, 66, 36, 111), (152, 53, 12, 112), (155, 70, 26, 115), (156, 57, 14, 116), (159, 74, 24, 119), (160, 61, 16, 120), (163, 78, 22, 123), (164, 65, 18, 124), (167, 82, 20, 127), (67, 166, 126, 19), (166, 167, 127, 126), (21, 165, 125, 80), (165, 164, 124, 125), (17, 162, 122, 63), (162, 163, 123, 122), (23, 161, 121, 76), (161, 160, 120, 121), (15, 158, 118, 59), (158, 159, 119, 118), (25, 157, 117, 72), (157, 156, 116, 117), (13, 154, 114, 55), (154, 155, 115, 114), (68, 153, 113, 27), (153, 152, 112, 113), (83, 150, 110, 35), (150, 151, 111, 110), (37, 149, 109, 64), (149, 148, 108, 109), (33, 146, 106, 79), (146, 147, 107, 106), (39, 145, 105, 60), (145, 144, 104, 105), (31, 142, 102, 75), (142, 143, 103, 102), (41, 141, 101, 56), (141, 140, 100, 101), (29, 138, 98, 71), (138, 139, 99, 98), (52, 137, 97, 43), (137, 136, 96, 97), (10, 135, 95, 51), (135, 134, 94, 95), (8, 132, 92, 48), (132, 133, 93, 92), (5, 130, 90, 45), (130, 131, 91, 90), (7, 129, 89, 46), (129, 128, 88, 89), (80, 125, 127, 20), (125, 124, 126, 127), (76, 121, 123, 22), (121, 120, 122, 123), (72, 117, 119, 24), (117, 116, 118, 119), (27, 113, 115, 26), (113, 112, 114, 115), (64, 109, 111, 36), (109, 108, 110, 111), (60, 105, 107, 38), (105, 104, 106, 107), (56, 101, 103, 40), (101, 100, 102, 103), (43, 97, 99, 42), (97, 96, 98, 99), (177, 253, 94, 49), (253, 255, 95, 94), (277, 276, 84, 88), (88, 84, 85, 89), (1, 45, 90, 86), (86, 90, 91, 87), (169, 1, 86, 256), (256, 86, 87, 258), (84, 257, 259, 85), (257, 256, 258, 259), (276, 278, 257, 84), (278, 169, 256, 257), (92, 93, 254, 252), (255, 475, 474, 254), (48, 92, 252, 176), (176, 252, 253, 177), (82, 250, 210, 20), (250, 251, 211, 210), (81, 249, 209, 34), (249, 248, 208, 209), (78, 246, 206, 22), (246, 247, 207, 206), (77, 245, 205, 32), (245, 244, 204, 205), (74, 242, 202, 24), (242, 243, 203, 202), (73, 241, 201, 30), (241, 240, 200, 201), (70, 238, 198, 26), (238, 239, 199, 198), (69, 237, 197, 28), (237, 236, 196, 197), (66, 234, 194, 36), (234, 235, 195, 194), (65, 233, 193, 18), (233, 232, 192, 193), (62, 230, 190, 38), (230, 231, 191, 190), (61, 229, 189, 16), (229, 228, 188, 189), (58, 226, 186, 40), (226, 227, 187, 186), (57, 225, 185, 14), (225, 224, 184, 185), (54, 222, 182, 42), (222, 223, 183, 182), (53, 221, 181, 12), (221, 220, 180, 181), (11, 219, 179, 50), (219, 218, 178, 179), (9, 217, 177, 49), (217, 216, 176, 177), (6, 214, 174, 47), (214, 215, 175, 174), (4, 212, 279, 277), (212, 213, 173, 279), (34, 209, 211, 35), (209, 208, 210, 211), (32, 205, 207, 79), (205, 204, 206, 207), (30, 201, 203, 75), (201, 200, 202, 203), (28, 197, 199, 71), (197, 196, 198, 199), (18, 193, 195, 19), (193, 192, 194, 195), (16, 189, 191, 63), (189, 188, 190, 191), (14, 185, 187, 59), (185, 184, 186, 187), (12, 181, 183, 55), (181, 180, 182, 183), (93, 50, 179, 254), (254, 179, 178, 255), (2, 47, 174, 170), (170, 174, 175, 171), (278, 279, 173, 169), (85, 259, 171, 3), (259, 258, 170, 171), (274, 270, 262, 267), (269, 272, 266, 261), (272, 274, 267, 266), (264, 265, 275, 273), (273, 275, 274, 272), (260, 264, 273, 268), (268, 273, 272, 269), (265, 263, 271, 275), (275, 271, 270, 274), (44, 0, 276, 277), (0, 168, 278, 276), (172, 44, 277, 279), (168, 172, 279, 278), (288, 289, 310, 309, 308), (293, 292, 307, 306, 305, 302, 299, 300, 294, 295, 298, 303, 297, 296, 301), (282, 287, 296, 297), (289, 288, 302, 292), (286, 281, 293, 301), (283, 291, 298, 295), (290, 282, 297, 303), (281, 289, 292, 293), (287, 286, 301, 296), (280, 284, 300, 299), (291, 290, 303, 298), (285, 283, 295, 294), (288, 280, 299, 302), (284, 285, 294, 300), (289, 281, 286, 287, 282, 290, 291, 283, 285, 284, 280, 288, 308, 311, 310), (292, 302, 305, 304, 307), (306, 307, 310, 311), (306, 311, 308, 305), (305, 308, 309, 304), (304, 309, 310, 307), (309, 313, 312, 308), (313, 315, 314, 312), (314, 315, 304, 305), (315, 313, 309, 304), (305, 308, 312, 314), (324, 325, 346, 345, 344), (329, 328, 343, 342, 341, 338, 335, 336, 330, 331, 334, 339, 333, 332, 337), (318, 323, 332, 333), (325, 324, 338, 328), (322, 317, 329, 337), (319, 327, 334, 331), (326, 318, 333, 339), (317, 325, 328, 329), (323, 322, 337, 332), (316, 320, 336, 335), (327, 326, 339, 334), (321, 319, 331, 330), (324, 316, 335, 338), (320, 321, 330, 336), (325, 317, 322, 323, 318, 326, 327, 319, 321, 320, 316, 324, 344, 347, 346), (328, 338, 341, 340, 343), (342, 343, 346, 347), (342, 347, 344, 341), (341, 344, 345, 340), (340, 345, 346, 343), (345, 349, 348, 344), (349, 351, 350, 348), (350, 351, 340, 341), (351, 349, 345, 340), (341, 344, 348, 350), (360, 361, 382, 381, 380), (365, 364, 379, 378, 377, 374, 371, 372, 366, 367, 370, 375, 369, 368, 373), (354, 359, 368, 369), (361, 360, 374, 364), (358, 353, 365, 373), (355, 363, 370, 367), (362, 354, 369, 375), (353, 361, 364, 365), (359, 358, 373, 368), (352, 356, 372, 371), (363, 362, 375, 370), (357, 355, 367, 366), (360, 352, 371, 374), (356, 357, 366, 372), (361, 353, 358, 359, 354, 362, 363, 355, 357, 356, 352, 360, 380, 383, 382), (364, 374, 377, 376, 379), (378, 379, 382, 383), (378, 383, 380, 377), (377, 380, 381, 376), (376, 381, 382, 379), (381, 385, 384, 380), (385, 387, 386, 384), (386, 387, 376, 377), (387, 385, 381, 376), (377, 380, 384, 386), (396, 397, 418, 417, 416), (401, 400, 415, 414, 413, 410, 407, 408, 402, 403, 406, 411, 405, 404, 409), (390, 395, 404, 405), (397, 396, 410, 400), (394, 389, 401, 409), (391, 399, 406, 403), (398, 390, 405, 411), (389, 397, 400, 401), (395, 394, 409, 404), (388, 392, 408, 407), (399, 398, 411, 406), (393, 391, 403, 402), (396, 388, 407, 410), (392, 393, 402, 408), (397, 389, 394, 395, 390, 398, 399, 391, 393, 392, 388, 396, 416, 419, 418), (400, 410, 413, 412, 415), (414, 415, 418, 419), (414, 419, 416, 413), (413, 416, 417, 412), (412, 417, 418, 415), (417, 421, 420, 416), (421, 423, 422, 420), (422, 423, 412, 413), (423, 421, 417, 412), (413, 416, 420, 422), (432, 433, 454, 453, 452), (437, 436, 451, 450, 449, 446, 443, 444, 438, 439, 442, 447, 441, 440, 445), (426, 431, 440, 441), (433, 432, 446, 436), (430, 425, 437, 445), (427, 435, 442, 439), (434, 426, 441, 447), (425, 433, 436, 437), (431, 430, 445, 440), (424, 428, 444, 443), (435, 434, 447, 442), (429, 427, 439, 438), (432, 424, 443, 446), (428, 429, 438, 444), (433, 425, 430, 431, 426, 434, 435, 427, 429, 428, 424, 432, 452, 455, 454), (436, 446, 449, 448, 451), (450, 451, 454, 455), (450, 455, 452, 449), (449, 452, 453, 448), (448, 453, 454, 451), (453, 457, 456, 452), (457, 459, 458, 456), (458, 459, 448, 449), (459, 457, 453, 448), (449, 452, 456, 458), (475, 467, 463, 470), (469, 461, 466, 473), (473, 466, 467, 475), (464, 472, 474, 465), (252, 254, 474, 472), (460, 468, 472, 464), (468, 469, 473, 472), (465, 474, 471, 462), (474, 475, 470, 471), (253, 252, 472, 473), (253, 473, 475, 255), (501, 477, 485, 505), (491, 478, 487, 495), (503, 479, 486, 507), (493, 486, 479, 489), (509, 505, 485, 481), (496, 492, 513, 480), (499, 495, 487, 482), (511, 507, 486, 483), (481, 485, 494, 498), (498, 494, 495, 499), (483, 486, 493, 497), (497, 493, 492, 496), (513, 492, 488, 512), (492, 493, 489, 488), (477, 490, 494, 485), (490, 491, 495, 494), (482, 487, 506, 510), (510, 506, 507, 511), (480, 513, 515, 508), (508, 515, 505, 509), (478, 502, 506, 487), (502, 503, 507, 506), (514, 501, 505, 515), (484, 513, 512, 476), (476, 512, 514, 500), (504, 515, 513, 484), (500, 514, 515, 504), (644, 646, 546, 547), (648, 650, 544, 552), (652, 654, 542, 556), (656, 658, 540, 560), (660, 662, 530, 531), (664, 666, 528, 568), (668, 670, 526, 572), (672, 674, 524, 576), (580, 582, 567, 532), (584, 586, 571, 534), (588, 590, 575, 536), (592, 594, 539, 538), (596, 598, 551, 516), (600, 602, 555, 518), (604, 606, 559, 520), (608, 610, 523, 522), (676, 644, 547, 548), (679, 647, 551, 517), (680, 648, 552, 545), (683, 651, 555, 519), (684, 652, 556, 543), (687, 655, 559, 521), (688, 656, 560, 541), (691, 659, 523, 563), (692, 660, 531, 564), (695, 663, 567, 533), (696, 664, 568, 529), (699, 667, 571, 535), (700, 668, 572, 527), (703, 671, 575, 537), (704, 672, 576, 525), (707, 675, 539, 579), (612, 580, 532, 565), (615, 583, 546, 550), (616, 584, 534, 569), (619, 587, 544, 554), (620, 588, 536, 573), (623, 591, 542, 558), (624, 592, 538, 577), (627, 595, 540, 562), (628, 596, 516, 549), (631, 599, 530, 566), (632, 600, 518, 553), (635, 603, 528, 570), (636, 604, 520, 557), (639, 607, 526, 574), (640, 608, 522, 561), (643, 611, 524, 578), (563, 523, 610, 642), (642, 610, 611, 643), (525, 576, 609, 641), (641, 609, 608, 640), (521, 559, 606, 638), (638, 606, 607, 639), (527, 572, 605, 637), (637, 605, 604, 636), (519, 555, 602, 634), (634, 602, 603, 635), (529, 568, 601, 633), (633, 601, 600, 632), (517, 551, 598, 630), (630, 598, 599, 631), (564, 531, 597, 629), (629, 597, 596, 628), (579, 539, 594, 626), (626, 594, 595, 627), (541, 560, 593, 625), (625, 593, 592, 624), (537, 575, 590, 622), (622, 590, 591, 623), (543, 556, 589, 621), (621, 589, 588, 620), (535, 571, 586, 618), (618, 586, 587, 619), (545, 552, 585, 617), (617, 585, 584, 616), (533, 567, 582, 614), (614, 582, 583, 615), (548, 547, 581, 613), (613, 581, 580, 612), (576, 524, 611, 609), (609, 611, 610, 608), (572, 526, 607, 605), (605, 607, 606, 604), (568, 528, 603, 601), (601, 603, 602, 600), (531, 530, 599, 597), (597, 599, 598, 596), (560, 540, 595, 593), (593, 595, 594, 592), (556, 542, 591, 589), (589, 591, 590, 588), (552, 544, 587, 585), (585, 587, 586, 584), (547, 546, 583, 581), (581, 583, 582, 580), (578, 524, 674, 706), (706, 674, 675, 707), (577, 538, 673, 705), (705, 673, 672, 704), (574, 526, 670, 702), (702, 670, 671, 703), (573, 536, 669, 701), (701, 669, 668, 700), (570, 528, 666, 698), (698, 666, 667, 699), (569, 534, 665, 697), (697, 665, 664, 696), (566, 530, 662, 694), (694, 662, 663, 695), (565, 532, 661, 693), (693, 661, 660, 692), (562, 540, 658, 690), (690, 658, 659, 691), (561, 522, 657, 689), (689, 657, 656, 688), (558, 542, 654, 686), (686, 654, 655, 687), (557, 520, 653, 685), (685, 653, 652, 684), (554, 544, 650, 682), (682, 650, 651, 683), (553, 518, 649, 681), (681, 649, 648, 680), (550, 546, 646, 678), (678, 646, 647, 679), (549, 516, 645, 677), (677, 645, 644, 676), (538, 539, 675, 673), (673, 675, 674, 672), (536, 575, 671, 669), (669, 671, 670, 668), (534, 571, 667, 665), (665, 667, 666, 664), (532, 567, 663, 661), (661, 663, 662, 660), (522, 523, 659, 657), (657, 659, 658, 656), (520, 559, 655, 653), (653, 655, 654, 652), (518, 555, 651, 649), (649, 651, 650, 648), (516, 551, 647, 645), (645, 647, 646, 644), (172, 504, 484, 44), (168, 500, 504, 172), (168, 0, 476, 500), (44, 484, 476, 0)])
me_cube.materials.append(mat_material)
me_cube.use_remesh_preserve_volume = False
me_cube.use_remesh_preserve_attributes = False
me_cube.use_mirror_vertex_groups = False
me_cube.update()

# ---- objects
ob_glass = bpy.data.objects.new('Glass', me_cube_002)
ob_towers = bpy.data.objects.new('Towers', me_cube_001)
ob_mainbuilding = bpy.data.objects.new('MainBuilding', me_cube)
ob_lamp = bpy.data.objects.new('Lamp', light_lamp)
ob_camera = bpy.data.objects.new('Camera', cam_camera)

# ---- transforms, parenting, visibility, modifiers, constraints
ob_glass.location = (0.0, 0.0, 1.018)
ob_glass.lock_rotations_4d = False
ob_glass.empty_display_type = 'ARROWS'
ob_glass.lineart.crease_threshold = 0.0
ob_towers.location = (-5.033, 0.0, 1.021)
ob_towers.lineart.crease_threshold = 0.0
ob_mainbuilding.location = (0.0, 0.0, 1.018)
ob_mainbuilding.lock_rotations_4d = False
ob_mainbuilding.empty_display_type = 'ARROWS'
ob_mainbuilding.lineart.crease_threshold = 0.0
ob_lamp.location = (4.076, 1.005, 5.904)
ob_lamp.rotation_euler = (0.6503, 0.05522, 1.866)
ob_lamp.lock_rotations_4d = False
ob_lamp.empty_display_type = 'ARROWS'
ob_lamp.color = (0.0, 0.0, 0.0, 0.0)
ob_lamp.lineart.crease_threshold = 0.0
ob_camera.location = (7.481, -6.508, 5.344)
ob_camera.rotation_euler = (1.109, 0.01082, 0.8149)
ob_camera.lock_rotations_4d = False
ob_camera.empty_display_type = 'ARROWS'
ob_camera.color = (0.0, 0.0, 0.0, 0.0)
ob_camera.display_type = 'WIRE'
ob_camera.lineart.crease_threshold = 0.0

# ---- collection membership
col_collection_1.objects.link(ob_glass)
col_collection_1.objects.link(ob_towers)
col_collection_1.objects.link(ob_mainbuilding)
col_collection_1.objects.link(ob_lamp)
col_collection_1.objects.link(ob_camera)

# ---- scene / render settings (as saved in the file)
scene.camera = ob_camera
scene.frame_start = 1; scene.frame_end = 250; scene.frame_set(1)
scene.render.engine = 'BLENDER_EEVEE_NEXT'
scene.render.resolution_percentage = 50
scene.render.dither_intensity = 0.0
scene.cycles.use_denoising = False
scene.cycles.samples = 10
scene.cycles.sampling_pattern = 'TABULATED_SOBOL'
scene.cycles.light_sampling_threshold = 0.0
scene.cycles.use_adaptive_sampling = False
scene.cycles.use_light_tree = False
scene.cycles.blur_glossy = 0.0
scene.cycles.pixel_filter_type = 'GAUSSIAN'
scene.cycles.sample_clamp_indirect = 0.0
scene.view_settings.view_transform = 'Standard'
bpy.context.view_layer.update()
